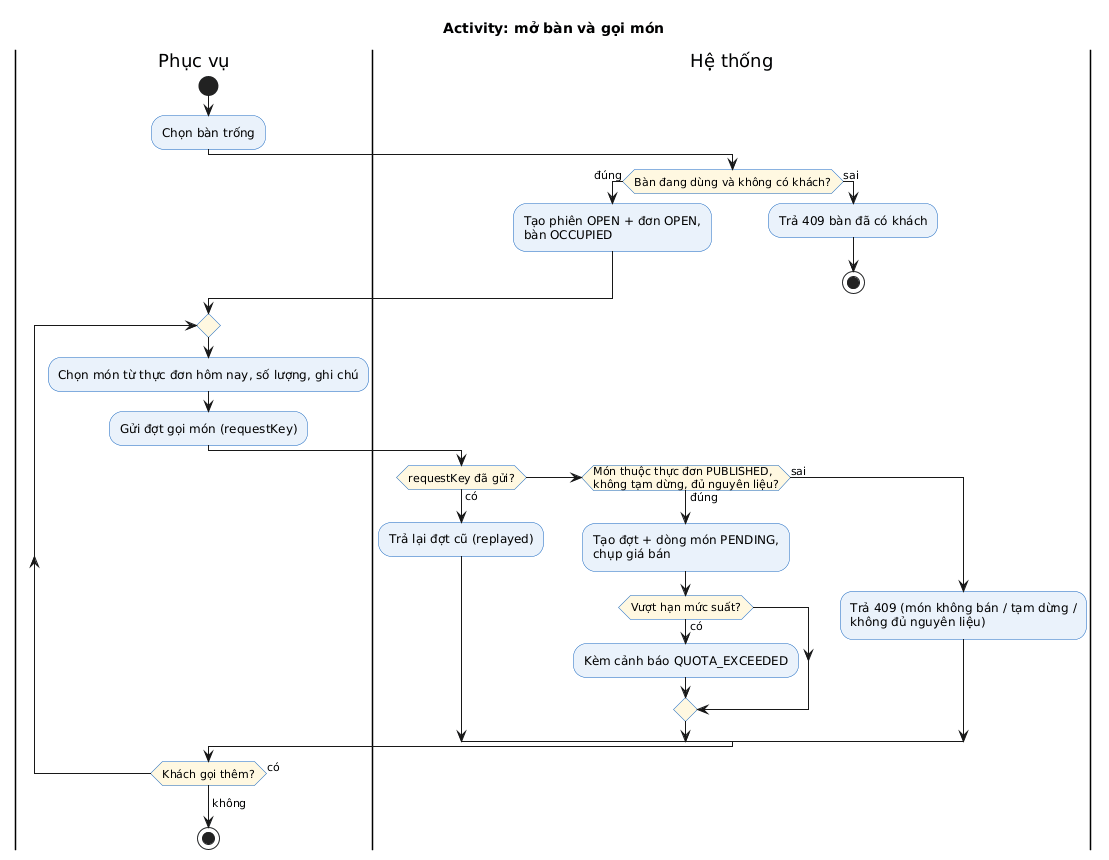

The diagram above was rendered by PlantUML. Its source (embedded in the PNG):
@startuml
!include _style.iuml
title Activity: mở bàn và gọi món
|Phục vụ|
start
:Chọn bàn trống;
|Hệ thống|
if (Bàn đang dùng và không có khách?) then (đúng)
  :Tạo phiên OPEN + đơn OPEN,\nbàn OCCUPIED;
else (sai)
  :Trả 409 bàn đã có khách;
  stop
endif
|Phục vụ|
repeat
  :Chọn món từ thực đơn hôm nay, số lượng, ghi chú;
  :Gửi đợt gọi món (requestKey);
  |Hệ thống|
  if (requestKey đã gửi?) then (có)
    :Trả lại đợt cũ (replayed);
  elseif (Món thuộc thực đơn PUBLISHED,\nkhông tạm dừng, đủ nguyên liệu?) then (đúng)
    :Tạo đợt + dòng món PENDING,\nchụp giá bán;
    if (Vượt hạn mức suất?) then (có)
      :Kèm cảnh báo QUOTA_EXCEEDED;
    endif
  else (sai)
    :Trả 409 (món không bán / tạm dừng /\nkhông đủ nguyên liệu);
  endif
  |Phục vụ|
repeat while (Khách gọi thêm?) is (có)
->không;
stop
@enduml